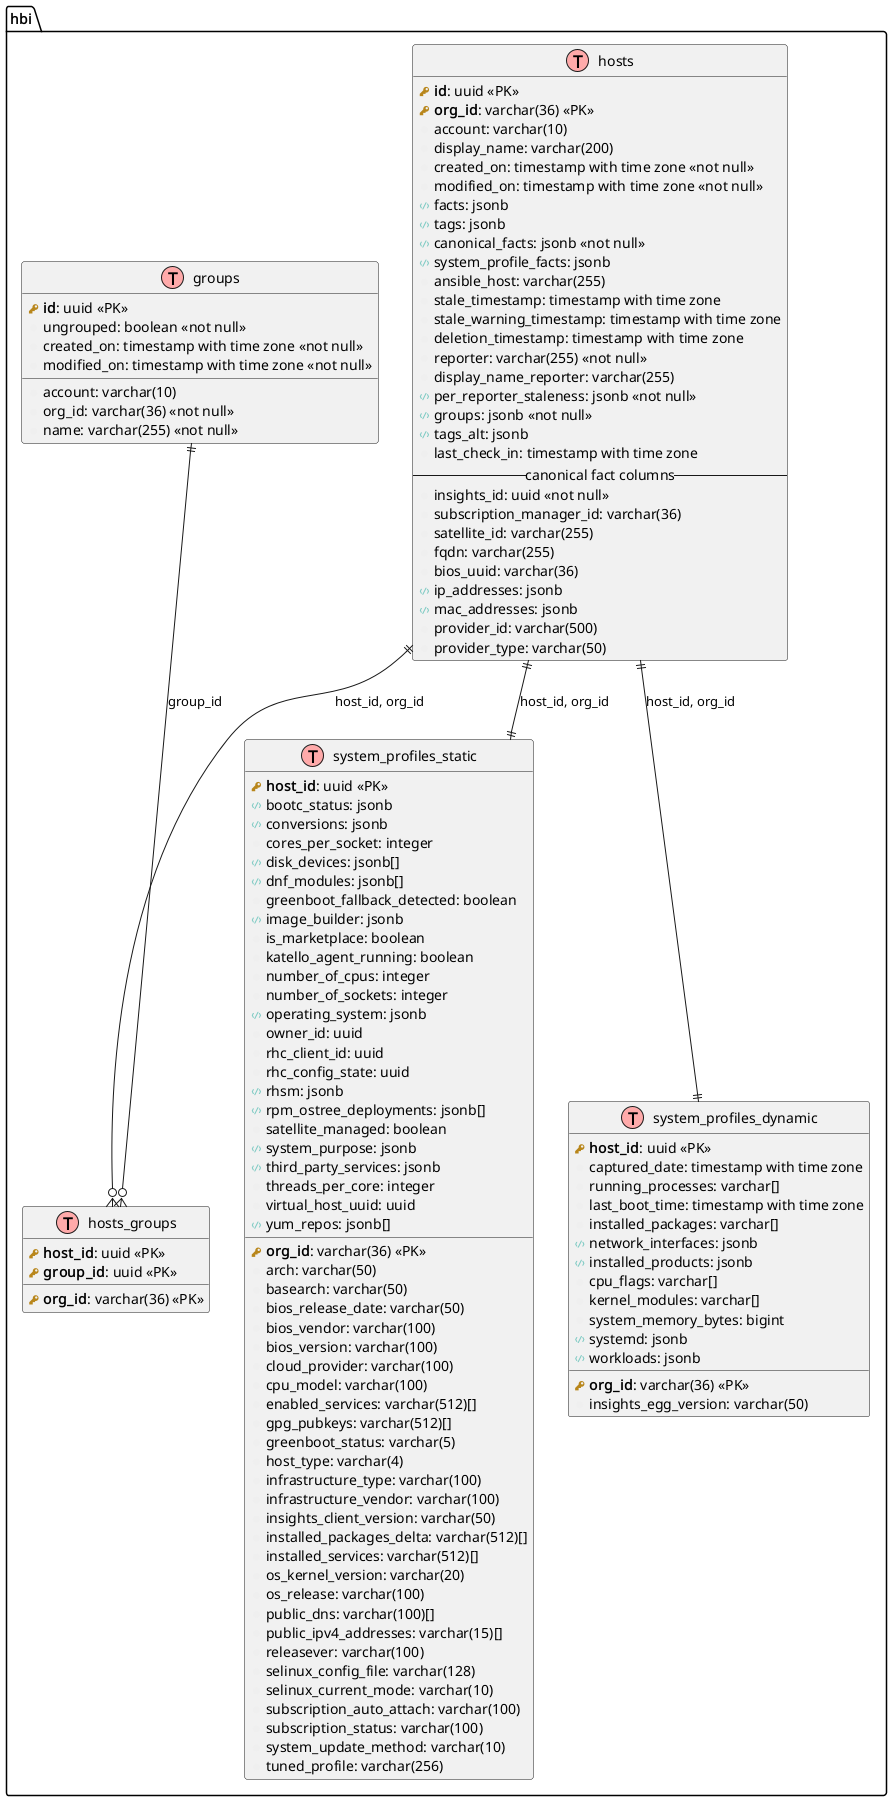

The diagram above was rendered by PlantUML. Its source (embedded in the PNG):
@startuml hosts_table

!define table(x) entity x << (T,#FFAAAA) >>
!define primary_key(x) <b><color:#b8861b><&key></color> x</b>
!define foreign_key(x) <color:#aaaaaa><&key></color> x
!define column(x) <color:#efefef><&media-record></color> x
!define jsonb(x) <color:#80cbc4><&code></color> x

table(hbi.hosts) {
  primary_key(id): uuid <<PK>>
  primary_key(org_id): varchar(36) <<PK>>
  column(account): varchar(10)
  column(display_name): varchar(200)
  column(created_on): timestamp with time zone <<not null>>
  column(modified_on): timestamp with time zone <<not null>>
  jsonb(facts): jsonb
  jsonb(tags): jsonb
  jsonb(canonical_facts): jsonb <<not null>>
  jsonb(system_profile_facts): jsonb
  column(ansible_host): varchar(255)
  column(stale_timestamp): timestamp with time zone
  column(stale_warning_timestamp): timestamp with time zone
  column(deletion_timestamp): timestamp with time zone
  column(reporter): varchar(255) <<not null>>
  column(display_name_reporter): varchar(255)
  jsonb(per_reporter_staleness): jsonb <<not null>>
  jsonb(groups): jsonb <<not null>>
  jsonb(tags_alt): jsonb
  column(last_check_in): timestamp with time zone
  --canonical fact columns--
  column(insights_id): uuid <<not null>>
  column(subscription_manager_id): varchar(36)
  column(satellite_id): varchar(255)
  column(fqdn): varchar(255)
  column(bios_uuid): varchar(36)
  jsonb(ip_addresses): jsonb
  jsonb(mac_addresses): jsonb
  column(provider_id): varchar(500)
  column(provider_type): varchar(50)
}

table(hbi.groups) {
  primary_key(id): uuid <<PK>>
  column(account): varchar(10)
  column(org_id): varchar(36) <<not null>>
  column(name): varchar(255) <<not null>>
  column(ungrouped): boolean <<not null>>
  column(created_on): timestamp with time zone <<not null>>
  column(modified_on): timestamp with time zone <<not null>>
}

table(hbi.hosts_groups) {
  primary_key(host_id): uuid <<PK>>
  primary_key(org_id): varchar(36) <<PK>>
  primary_key(group_id): uuid <<PK>>
}

table(hbi.system_profiles_static) {
  primary_key(org_id): varchar(36) <<PK>>
  primary_key(host_id): uuid <<PK>>
  column(arch): varchar(50)
  column(basearch): varchar(50)
  column(bios_release_date): varchar(50)
  column(bios_vendor): varchar(100)
  column(bios_version): varchar(100)
  jsonb(bootc_status): jsonb
  column(cloud_provider): varchar(100)
  jsonb(conversions): jsonb
  column(cores_per_socket): integer
  column(cpu_model): varchar(100)
  jsonb(disk_devices): jsonb[]
  jsonb(dnf_modules): jsonb[]
  column(enabled_services): varchar(512)[]
  column(gpg_pubkeys): varchar(512)[]
  column(greenboot_fallback_detected): boolean
  column(greenboot_status): varchar(5)
  column(host_type): varchar(4)
  jsonb(image_builder): jsonb
  column(infrastructure_type): varchar(100)
  column(infrastructure_vendor): varchar(100)
  column(insights_client_version): varchar(50)
  column(installed_packages_delta): varchar(512)[]
  column(installed_services): varchar(512)[]
  column(is_marketplace): boolean
  column(katello_agent_running): boolean
  column(number_of_cpus): integer
  column(number_of_sockets): integer
  jsonb(operating_system): jsonb
  column(os_kernel_version): varchar(20)
  column(os_release): varchar(100)
  column(owner_id): uuid
  column(public_dns): varchar(100)[]
  column(public_ipv4_addresses): varchar(15)[]
  column(releasever): varchar(100)
  column(rhc_client_id): uuid
  column(rhc_config_state): uuid
  jsonb(rhsm): jsonb
  jsonb(rpm_ostree_deployments): jsonb[]
  column(satellite_managed): boolean
  column(selinux_config_file): varchar(128)
  column(selinux_current_mode): varchar(10)
  column(subscription_auto_attach): varchar(100)
  column(subscription_status): varchar(100)
  jsonb(system_purpose): jsonb
  column(system_update_method): varchar(10)
  jsonb(third_party_services): jsonb
  column(threads_per_core): integer
  column(tuned_profile): varchar(256)
  column(virtual_host_uuid): uuid
  jsonb(yum_repos): jsonb[]
}

table(hbi.system_profiles_dynamic) {
  primary_key(org_id): varchar(36) <<PK>>
  primary_key(host_id): uuid <<PK>>
  column(captured_date): timestamp with time zone
  column(running_processes): varchar[]
  column(last_boot_time): timestamp with time zone
  column(installed_packages): varchar[]
  jsonb(network_interfaces): jsonb
  jsonb(installed_products): jsonb
  column(cpu_flags): varchar[]
  column(insights_egg_version): varchar(50)
  column(kernel_modules): varchar[]
  column(system_memory_bytes): bigint
  jsonb(systemd): jsonb
  jsonb(workloads): jsonb
}


' Relationships
hbi.hosts ||--o{ hbi.hosts_groups : "host_id, org_id"
hbi.groups ||--o{ hbi.hosts_groups : "group_id"
hbi.hosts ||--|| hbi.system_profiles_static : "host_id, org_id"
hbi.hosts ||--|| hbi.system_profiles_dynamic : "host_id, org_id"

@enduml